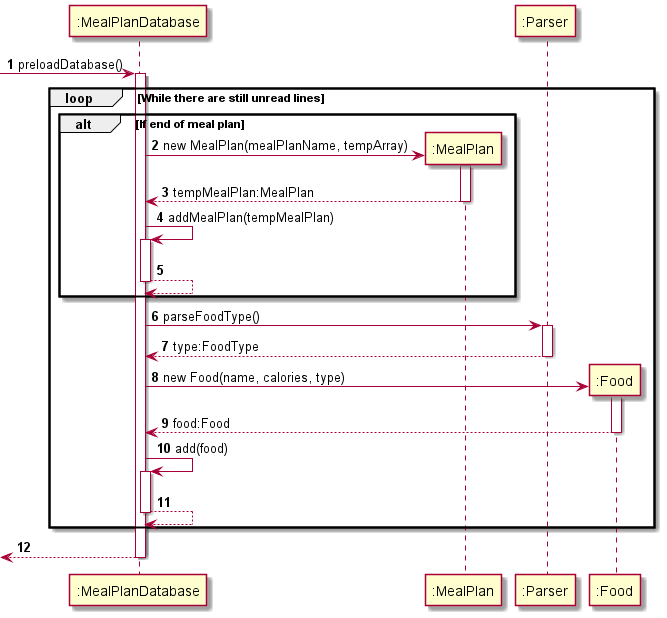

The diagram above was rendered by PlantUML. Its source (embedded in the PNG):
@startuml
'https://plantuml.com/sequence-diagram

autonumber

-> ":MealPlanDatabase": preloadDatabase()
activate ":MealPlanDatabase"

loop While there are still unread lines

    alt If end of meal plan
        create ":MealPlan"
        ":MealPlanDatabase" -> ":MealPlan": new MealPlan(mealPlanName, tempArray)
        activate ":MealPlan"
        return tempMealPlan:MealPlan

        ":MealPlanDatabase" -> ":MealPlanDatabase": addMealPlan(tempMealPlan)
        activate ":MealPlanDatabase"
        return
    end

    ":MealPlanDatabase" -> ":Parser": parseFoodType()
    activate ":Parser"
    return type:FoodType

    create ":Food"
    ":MealPlanDatabase" -> ":Food": new Food(name, calories, type)
    activate ":Food"
    return food:Food

    ":MealPlanDatabase" -> ":MealPlanDatabase": add(food)
    activate ":MealPlanDatabase"
    return

end

return
@enduml